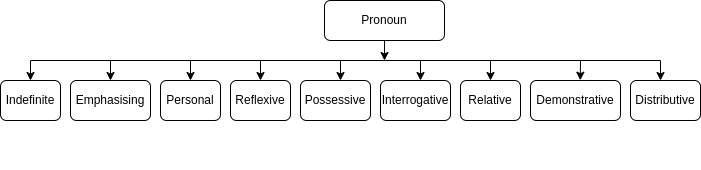

The diagram above was exported from draw.io. Its source (the exported page's mxGraphModel, read from the mxfile embedded in the PNG):
<mxGraphModel dx="1235" dy="566" grid="1" gridSize="10" guides="1" tooltips="1" connect="1" arrows="1" fold="1" page="1" pageScale="1" pageWidth="827" pageHeight="1169" math="0" shadow="0">
  <root>
    <mxCell id="0" />
    <mxCell id="1" parent="0" />
    <mxCell id="-lXWYJJvIn92xW3aGQuz-1" value="Personal" style="rounded=1;whiteSpace=wrap;html=1;" parent="1" vertex="1">
      <mxGeometry x="190" y="80" width="60" height="40" as="geometry" />
    </mxCell>
    <mxCell id="-lXWYJJvIn92xW3aGQuz-19" style="edgeStyle=none;rounded=0;orthogonalLoop=1;jettySize=auto;html=1;entryX=0.5;entryY=0;entryDx=0;entryDy=0;" parent="1" edge="1">
      <mxGeometry relative="1" as="geometry">
        <mxPoint x="250" y="160" as="sourcePoint" />
        <mxPoint x="250" y="160" as="targetPoint" />
      </mxGeometry>
    </mxCell>
    <mxCell id="3WWeSyL6KxyCOZuzjqPe-1" value="Possessive" style="rounded=1;whiteSpace=wrap;html=1;" parent="1" vertex="1">
      <mxGeometry x="330" y="80" width="70" height="40" as="geometry" />
    </mxCell>
    <mxCell id="3WWeSyL6KxyCOZuzjqPe-2" value="Demonstrative" style="rounded=1;whiteSpace=wrap;html=1;" parent="1" vertex="1">
      <mxGeometry x="560" y="80" width="90" height="40" as="geometry" />
    </mxCell>
    <mxCell id="3WWeSyL6KxyCOZuzjqPe-3" value="Pronoun" style="rounded=1;whiteSpace=wrap;html=1;" parent="1" vertex="1">
      <mxGeometry x="354" width="120" height="40" as="geometry" />
    </mxCell>
    <mxCell id="3WWeSyL6KxyCOZuzjqPe-6" value="" style="endArrow=none;html=1;rounded=0;" parent="1" edge="1">
      <mxGeometry width="50" height="50" relative="1" as="geometry">
        <mxPoint x="60" y="60" as="sourcePoint" />
        <mxPoint x="690" y="60" as="targetPoint" />
      </mxGeometry>
    </mxCell>
    <mxCell id="3WWeSyL6KxyCOZuzjqPe-10" value="" style="endArrow=classic;html=1;rounded=0;exitX=0.5;exitY=1;exitDx=0;exitDy=0;" parent="1" source="3WWeSyL6KxyCOZuzjqPe-3" edge="1">
      <mxGeometry width="50" height="50" relative="1" as="geometry">
        <mxPoint x="390" y="280" as="sourcePoint" />
        <mxPoint x="414" y="60" as="targetPoint" />
      </mxGeometry>
    </mxCell>
    <mxCell id="UC2uEYgnsvefVF8ipE3O-1" value="Interrogative" style="rounded=1;whiteSpace=wrap;html=1;" vertex="1" parent="1">
      <mxGeometry x="410" y="80" width="70" height="40" as="geometry" />
    </mxCell>
    <mxCell id="UC2uEYgnsvefVF8ipE3O-2" value="Reflexive" style="rounded=1;whiteSpace=wrap;html=1;" vertex="1" parent="1">
      <mxGeometry x="260" y="80" width="60" height="40" as="geometry" />
    </mxCell>
    <mxCell id="UC2uEYgnsvefVF8ipE3O-3" value="Emphasising" style="rounded=1;whiteSpace=wrap;html=1;" vertex="1" parent="1">
      <mxGeometry x="100" y="80" width="80" height="40" as="geometry" />
    </mxCell>
    <mxCell id="UC2uEYgnsvefVF8ipE3O-4" value="Indefinite" style="rounded=1;whiteSpace=wrap;html=1;" vertex="1" parent="1">
      <mxGeometry x="30" y="80" width="60" height="40" as="geometry" />
    </mxCell>
    <mxCell id="UC2uEYgnsvefVF8ipE3O-5" value="Distributive" style="rounded=1;whiteSpace=wrap;html=1;" vertex="1" parent="1">
      <mxGeometry x="660" y="80" width="70" height="40" as="geometry" />
    </mxCell>
    <mxCell id="UC2uEYgnsvefVF8ipE3O-6" value="Relative" style="rounded=1;whiteSpace=wrap;html=1;" vertex="1" parent="1">
      <mxGeometry x="490" y="80" width="60" height="40" as="geometry" />
    </mxCell>
    <mxCell id="UC2uEYgnsvefVF8ipE3O-7" value="" style="endArrow=classic;html=1;rounded=0;entryX=0.5;entryY=0;entryDx=0;entryDy=0;" edge="1" parent="1" target="UC2uEYgnsvefVF8ipE3O-4">
      <mxGeometry width="50" height="50" relative="1" as="geometry">
        <mxPoint x="60" y="60" as="sourcePoint" />
        <mxPoint x="440" y="230" as="targetPoint" />
      </mxGeometry>
    </mxCell>
    <mxCell id="UC2uEYgnsvefVF8ipE3O-8" value="" style="endArrow=classic;html=1;rounded=0;entryX=0.5;entryY=0;entryDx=0;entryDy=0;" edge="1" parent="1" target="UC2uEYgnsvefVF8ipE3O-3">
      <mxGeometry width="50" height="50" relative="1" as="geometry">
        <mxPoint x="140" y="60" as="sourcePoint" />
        <mxPoint x="70" y="90" as="targetPoint" />
      </mxGeometry>
    </mxCell>
    <mxCell id="UC2uEYgnsvefVF8ipE3O-9" value="" style="endArrow=classic;html=1;rounded=0;entryX=0.5;entryY=0;entryDx=0;entryDy=0;" edge="1" parent="1" target="-lXWYJJvIn92xW3aGQuz-1">
      <mxGeometry width="50" height="50" relative="1" as="geometry">
        <mxPoint x="220" y="60" as="sourcePoint" />
        <mxPoint x="150" y="90" as="targetPoint" />
      </mxGeometry>
    </mxCell>
    <mxCell id="UC2uEYgnsvefVF8ipE3O-10" value="" style="endArrow=classic;html=1;rounded=0;entryX=0.5;entryY=0;entryDx=0;entryDy=0;" edge="1" parent="1" target="UC2uEYgnsvefVF8ipE3O-2">
      <mxGeometry width="50" height="50" relative="1" as="geometry">
        <mxPoint x="290" y="60" as="sourcePoint" />
        <mxPoint x="230" y="90" as="targetPoint" />
      </mxGeometry>
    </mxCell>
    <mxCell id="UC2uEYgnsvefVF8ipE3O-11" value="" style="endArrow=classic;html=1;rounded=0;" edge="1" parent="1">
      <mxGeometry width="50" height="50" relative="1" as="geometry">
        <mxPoint x="370" y="60" as="sourcePoint" />
        <mxPoint x="370" y="80" as="targetPoint" />
      </mxGeometry>
    </mxCell>
    <mxCell id="UC2uEYgnsvefVF8ipE3O-12" value="" style="endArrow=classic;html=1;rounded=0;" edge="1" parent="1">
      <mxGeometry width="50" height="50" relative="1" as="geometry">
        <mxPoint x="450" y="60" as="sourcePoint" />
        <mxPoint x="450" y="80" as="targetPoint" />
      </mxGeometry>
    </mxCell>
    <mxCell id="UC2uEYgnsvefVF8ipE3O-13" value="" style="endArrow=classic;html=1;rounded=0;entryX=0.5;entryY=0;entryDx=0;entryDy=0;" edge="1" parent="1" target="UC2uEYgnsvefVF8ipE3O-6">
      <mxGeometry width="50" height="50" relative="1" as="geometry">
        <mxPoint x="520" y="60" as="sourcePoint" />
        <mxPoint x="380" y="130" as="targetPoint" />
      </mxGeometry>
    </mxCell>
    <mxCell id="UC2uEYgnsvefVF8ipE3O-14" value="" style="endArrow=classic;html=1;rounded=0;entryX=0.553;entryY=-0.007;entryDx=0;entryDy=0;entryPerimeter=0;" edge="1" parent="1" target="3WWeSyL6KxyCOZuzjqPe-2">
      <mxGeometry width="50" height="50" relative="1" as="geometry">
        <mxPoint x="610" y="60" as="sourcePoint" />
        <mxPoint x="380" y="130" as="targetPoint" />
      </mxGeometry>
    </mxCell>
    <mxCell id="UC2uEYgnsvefVF8ipE3O-15" value="" style="endArrow=classic;html=1;rounded=0;entryX=0.429;entryY=0;entryDx=0;entryDy=0;entryPerimeter=0;" edge="1" parent="1" target="UC2uEYgnsvefVF8ipE3O-5">
      <mxGeometry width="50" height="50" relative="1" as="geometry">
        <mxPoint x="690" y="60" as="sourcePoint" />
        <mxPoint x="610" y="80" as="targetPoint" />
      </mxGeometry>
    </mxCell>
  </root>
</mxGraphModel>